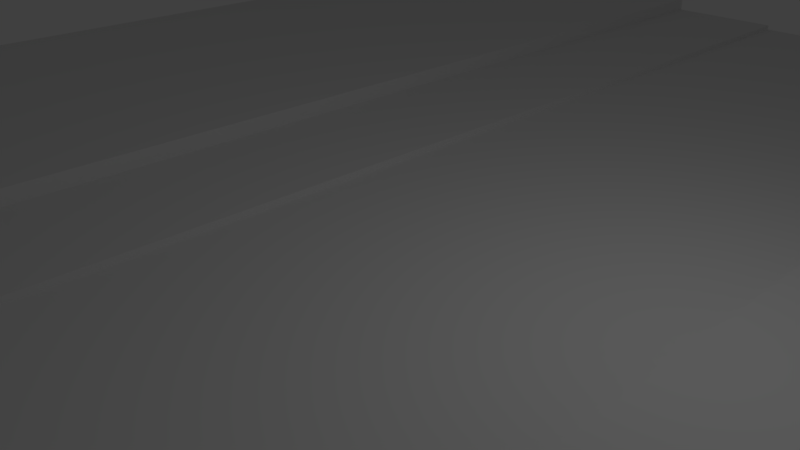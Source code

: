# Source: Road.blend  (saved by Blender 2.79.0; exported with 4.5.12 LTS)
import bpy
from mathutils import Matrix  # noqa: F401  (used for matrix-valued properties, if any)

bpy.ops.wm.read_factory_settings(use_empty=True)
scene = bpy.context.scene
scene.name = 'Scene'

# ---- collections
col_collection_1 = bpy.data.collections.new('Collection 1'); scene.collection.children.link(col_collection_1)

# ---- world
world_world = bpy.data.worlds.new('World'); scene.world = world_world
world_world.color = (0.05088, 0.05088, 0.05088)
world_world.use_sun_shadow = False
world_world.sun_shadow_jitter_overblur = 0.0
world_world.cycles.sampling_method = 'MANUAL'

# ---- cameras
cam_camera = bpy.data.cameras.new('Camera')
cam_camera.clip_end = 100.0
cam_camera.lens = 35.0
cam_camera.sensor_width = 32.0
cam_camera.sensor_height = 18.0
cam_camera.ortho_scale = 7.314
cam_camera.dof.focus_distance = 0.0

# ---- lights
light_lamp = bpy.data.lights.new('Lamp', 'POINT')
light_lamp.transmission_factor = 0.0
light_lamp.cutoff_distance = 30.0
light_lamp.energy = 100.0
light_lamp.shadow_buffer_clip_start = 1.001
light_lamp.shadow_soft_size = 0.1
light_lamp.shadow_maximum_resolution = 0.006
light_lamp.use_absolute_resolution = True

# ---- meshes
me_plane_001 = bpy.data.meshes.new('Plane.001')
me_plane_001.from_pydata([(-1.0, -1.0, 0.0), (-1.0, 1.0, 0.0), (-1.0, -1.0, 0.1), (-1.0, 1.0, 0.1), (-2.212, -1.0, 0.1), (-2.212, 1.0, 0.1), (-2.212, -1.0, 0.3745), (-2.212, 1.0, 0.3745), (-6.052, -1.0, 0.3745), (-6.052, 1.0, 0.3745), (2.0, -1.0, 0.0), (2.0, 1.0, 0.0), (2.0, -1.0, 0.1), (2.0, 1.0, 0.1), (6.17, -1.0, 0.1), (6.17, 1.0, 0.1)], [], [(0, 1, 3, 2), (4, 5, 7, 6), (6, 7, 9, 8), (11, 10, 12, 13), (13, 12, 14, 15), (3, 5, 4, 2), (0, 10, 11, 1)])
me_plane_001.use_remesh_preserve_volume = False
me_plane_001.use_remesh_preserve_attributes = False
me_plane_001.use_mirror_vertex_groups = False
me_plane_001.update()

# ---- objects
ob_lamp = bpy.data.objects.new('Lamp', light_lamp)
ob_camera = bpy.data.objects.new('Camera', cam_camera)
ob_road = bpy.data.objects.new('Road', me_plane_001)

# ---- transforms, parenting, visibility, modifiers, constraints
ob_lamp.location = (4.076, 1.005, 5.904)
ob_lamp.rotation_euler = (0.6503, 0.05522, 1.866)
ob_lamp.lock_rotations_4d = False
ob_lamp.empty_display_type = 'ARROWS'
ob_lamp.color = (0.0, 0.0, 0.0, 0.0)
ob_lamp.lineart.crease_threshold = 0.0
ob_camera.location = (7.481, -6.508, 5.344)
ob_camera.rotation_euler = (1.109, 0.0, 0.8149)
ob_camera.lock_rotations_4d = False
ob_camera.empty_display_type = 'ARROWS'
ob_camera.color = (0.0, 0.0, 0.0, 0.0)
ob_camera.display_type = 'WIRE'
ob_camera.lineart.crease_threshold = 0.0
ob_road.location = (0.0, 0.0, 0.0)
ob_road.scale = (2.0, 15.0, 1.0)
ob_road.lineart.crease_threshold = 0.0

# ---- collection membership
col_collection_1.objects.link(ob_lamp)
col_collection_1.objects.link(ob_camera)
col_collection_1.objects.link(ob_road)

# ---- scene / render settings (as saved in the file)
scene.camera = ob_camera
scene.frame_start = 1; scene.frame_end = 250; scene.frame_set(1)
scene.render.engine = 'CYCLES'
scene.render.resolution_percentage = 50
scene.render.dither_intensity = 0.0
scene.cycles.use_denoising = False
scene.cycles.samples = 128
scene.cycles.sampling_pattern = 'TABULATED_SOBOL'
scene.cycles.use_adaptive_sampling = False
scene.cycles.use_light_tree = False
scene.cycles.blur_glossy = 0.0
scene.cycles.sample_clamp_indirect = 0.0
scene.view_settings.view_transform = 'Standard'
bpy.context.view_layer.update()
